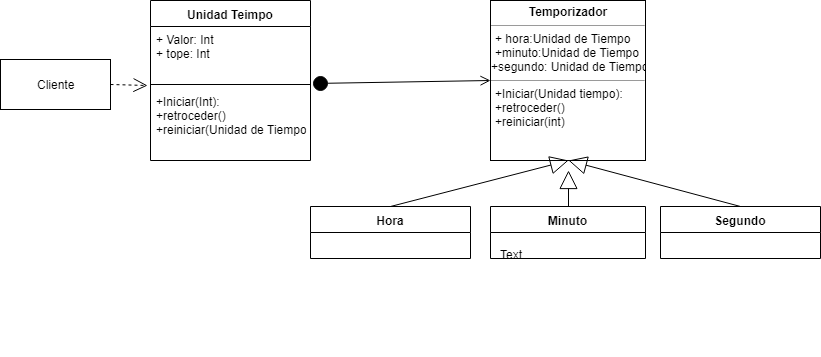

The diagram above was exported from draw.io. Its source (the exported page's mxGraphModel, read from the mxfile embedded in the PNG):
<mxGraphModel dx="868" dy="484" grid="1" gridSize="10" guides="1" tooltips="1" connect="1" arrows="1" fold="1" page="1" pageScale="1" pageWidth="827" pageHeight="1169" math="0" shadow="0">
  <root>
    <mxCell id="0" />
    <mxCell id="1" parent="0" />
    <mxCell id="UFjVZKU4Hy52D84u0NZJ-1" value="&lt;p style=&quot;margin: 0px ; margin-top: 4px ; text-align: center&quot;&gt;&lt;b&gt;Temporizador&lt;/b&gt;&lt;/p&gt;&lt;hr size=&quot;1&quot;&gt;&lt;p style=&quot;margin: 0px ; margin-left: 4px&quot;&gt;+ hora:Unidad de Tiempo&lt;/p&gt;&lt;p style=&quot;margin: 0px ; margin-left: 4px&quot;&gt;+minuto:Unidad de Tiempo&lt;/p&gt;+segundo: Unidad de Tiempo&lt;hr size=&quot;1&quot;&gt;&lt;p style=&quot;margin: 0px ; margin-left: 4px&quot;&gt;+Iniciar(Unidad tiempo):&lt;/p&gt;&lt;p style=&quot;margin: 0px ; margin-left: 4px&quot;&gt;+retroceder()&lt;/p&gt;&lt;p style=&quot;margin: 0px ; margin-left: 4px&quot;&gt;+reiniciar(int)&lt;/p&gt;" style="verticalAlign=top;align=left;overflow=fill;fontSize=12;fontFamily=Helvetica;html=1;" vertex="1" parent="1">
      <mxGeometry x="500" y="40" width="155" height="160" as="geometry" />
    </mxCell>
    <mxCell id="UFjVZKU4Hy52D84u0NZJ-2" value="Unidad Teimpo" style="swimlane;fontStyle=1;align=center;verticalAlign=top;childLayout=stackLayout;horizontal=1;startSize=26;horizontalStack=0;resizeParent=1;resizeParentMax=0;resizeLast=0;collapsible=1;marginBottom=0;" vertex="1" parent="1">
      <mxGeometry x="160" y="40" width="160" height="160" as="geometry" />
    </mxCell>
    <mxCell id="UFjVZKU4Hy52D84u0NZJ-3" value="+ Valor: Int&#10;+ tope: Int" style="text;strokeColor=none;fillColor=none;align=left;verticalAlign=top;spacingLeft=4;spacingRight=4;overflow=hidden;rotatable=0;points=[[0,0.5],[1,0.5]];portConstraint=eastwest;" vertex="1" parent="UFjVZKU4Hy52D84u0NZJ-2">
      <mxGeometry y="26" width="160" height="54" as="geometry" />
    </mxCell>
    <mxCell id="UFjVZKU4Hy52D84u0NZJ-4" value="" style="line;strokeWidth=1;fillColor=none;align=left;verticalAlign=middle;spacingTop=-1;spacingLeft=3;spacingRight=3;rotatable=0;labelPosition=right;points=[];portConstraint=eastwest;" vertex="1" parent="UFjVZKU4Hy52D84u0NZJ-2">
      <mxGeometry y="80" width="160" height="8" as="geometry" />
    </mxCell>
    <mxCell id="UFjVZKU4Hy52D84u0NZJ-5" value="+Iniciar(Int):&#10;+retroceder()&#10;+reiniciar(Unidad de Tiempo)" style="text;strokeColor=none;fillColor=none;align=left;verticalAlign=top;spacingLeft=4;spacingRight=4;overflow=hidden;rotatable=0;points=[[0,0.5],[1,0.5]];portConstraint=eastwest;" vertex="1" parent="UFjVZKU4Hy52D84u0NZJ-2">
      <mxGeometry y="88" width="160" height="72" as="geometry" />
    </mxCell>
    <mxCell id="UFjVZKU4Hy52D84u0NZJ-6" value="Hora" style="swimlane;fontStyle=1;align=center;verticalAlign=top;childLayout=stackLayout;horizontal=1;startSize=26;horizontalStack=0;resizeParent=1;resizeParentMax=0;resizeLast=0;collapsible=1;marginBottom=0;" vertex="1" parent="1">
      <mxGeometry x="320" y="246" width="160" height="52" as="geometry" />
    </mxCell>
    <mxCell id="UFjVZKU4Hy52D84u0NZJ-12" value="Minuto" style="swimlane;fontStyle=1;align=center;verticalAlign=top;childLayout=stackLayout;horizontal=1;startSize=26;horizontalStack=0;resizeParent=1;resizeParentMax=0;resizeLast=0;collapsible=1;marginBottom=0;" vertex="1" parent="1">
      <mxGeometry x="500" y="246" width="155" height="52" as="geometry" />
    </mxCell>
    <mxCell id="UFjVZKU4Hy52D84u0NZJ-10" value="Segundo" style="swimlane;fontStyle=1;align=center;verticalAlign=top;childLayout=stackLayout;horizontal=1;startSize=26;horizontalStack=0;resizeParent=1;resizeParentMax=0;resizeLast=0;collapsible=1;marginBottom=0;" vertex="1" parent="1">
      <mxGeometry x="670" y="246" width="160" height="52" as="geometry" />
    </mxCell>
    <mxCell id="UFjVZKU4Hy52D84u0NZJ-14" value="" style="html=1;verticalAlign=bottom;startArrow=circle;startFill=1;endArrow=open;startSize=6;endSize=8;exitX=1.013;exitY=1.056;exitDx=0;exitDy=0;exitPerimeter=0;entryX=0;entryY=0.5;entryDx=0;entryDy=0;" edge="1" parent="1" source="UFjVZKU4Hy52D84u0NZJ-3" target="UFjVZKU4Hy52D84u0NZJ-1">
      <mxGeometry x="-0.8526" y="23" width="80" relative="1" as="geometry">
        <mxPoint x="90" y="290" as="sourcePoint" />
        <mxPoint x="170" y="290" as="targetPoint" />
        <Array as="points" />
        <mxPoint as="offset" />
      </mxGeometry>
    </mxCell>
    <mxCell id="UFjVZKU4Hy52D84u0NZJ-15" value="&lt;br&gt;" style="endArrow=block;endSize=16;endFill=0;html=1;exitX=0.5;exitY=0;exitDx=0;exitDy=0;entryX=0.5;entryY=1;entryDx=0;entryDy=0;" edge="1" parent="1" source="UFjVZKU4Hy52D84u0NZJ-6" target="UFjVZKU4Hy52D84u0NZJ-1">
      <mxGeometry x="-1" y="-181" width="160" relative="1" as="geometry">
        <mxPoint x="90" y="290" as="sourcePoint" />
        <mxPoint x="250" y="290" as="targetPoint" />
        <mxPoint x="-155" y="-31" as="offset" />
      </mxGeometry>
    </mxCell>
    <mxCell id="UFjVZKU4Hy52D84u0NZJ-16" value="" style="endArrow=block;endSize=16;endFill=0;html=1;exitX=0.5;exitY=0;exitDx=0;exitDy=0;" edge="1" parent="1" source="UFjVZKU4Hy52D84u0NZJ-12">
      <mxGeometry x="-1" y="211" width="160" relative="1" as="geometry">
        <mxPoint x="410" y="256" as="sourcePoint" />
        <mxPoint x="578" y="210" as="targetPoint" />
        <mxPoint x="33" y="114" as="offset" />
      </mxGeometry>
    </mxCell>
    <mxCell id="UFjVZKU4Hy52D84u0NZJ-17" value="" style="endArrow=block;endSize=16;endFill=0;html=1;exitX=0.5;exitY=0;exitDx=0;exitDy=0;entryX=0.5;entryY=1;entryDx=0;entryDy=0;" edge="1" parent="1" source="UFjVZKU4Hy52D84u0NZJ-10" target="UFjVZKU4Hy52D84u0NZJ-1">
      <mxGeometry x="-0.7353" y="-166" width="160" relative="1" as="geometry">
        <mxPoint x="410" y="256" as="sourcePoint" />
        <mxPoint x="588" y="210" as="targetPoint" />
        <mxPoint y="1" as="offset" />
      </mxGeometry>
    </mxCell>
    <mxCell id="UFjVZKU4Hy52D84u0NZJ-18" value="Cliente" style="html=1;" vertex="1" parent="1">
      <mxGeometry x="10" y="99" width="110" height="50" as="geometry" />
    </mxCell>
    <mxCell id="UFjVZKU4Hy52D84u0NZJ-19" value="" style="endArrow=open;endSize=12;dashed=1;html=1;exitX=1;exitY=0.5;exitDx=0;exitDy=0;entryX=-0.019;entryY=-0.042;entryDx=0;entryDy=0;entryPerimeter=0;" edge="1" parent="1" source="UFjVZKU4Hy52D84u0NZJ-18" target="UFjVZKU4Hy52D84u0NZJ-5">
      <mxGeometry x="0.2496" y="-115" width="160" relative="1" as="geometry">
        <mxPoint x="10" y="420" as="sourcePoint" />
        <mxPoint x="170" y="420" as="targetPoint" />
        <mxPoint as="offset" />
      </mxGeometry>
    </mxCell>
    <mxCell id="UFjVZKU4Hy52D84u0NZJ-20" value="Text" style="text;html=1;resizable=0;points=[];autosize=1;align=left;verticalAlign=top;spacingTop=-4;" vertex="1" parent="1">
      <mxGeometry x="508" y="285" width="40" height="20" as="geometry" />
    </mxCell>
  </root>
</mxGraphModel>